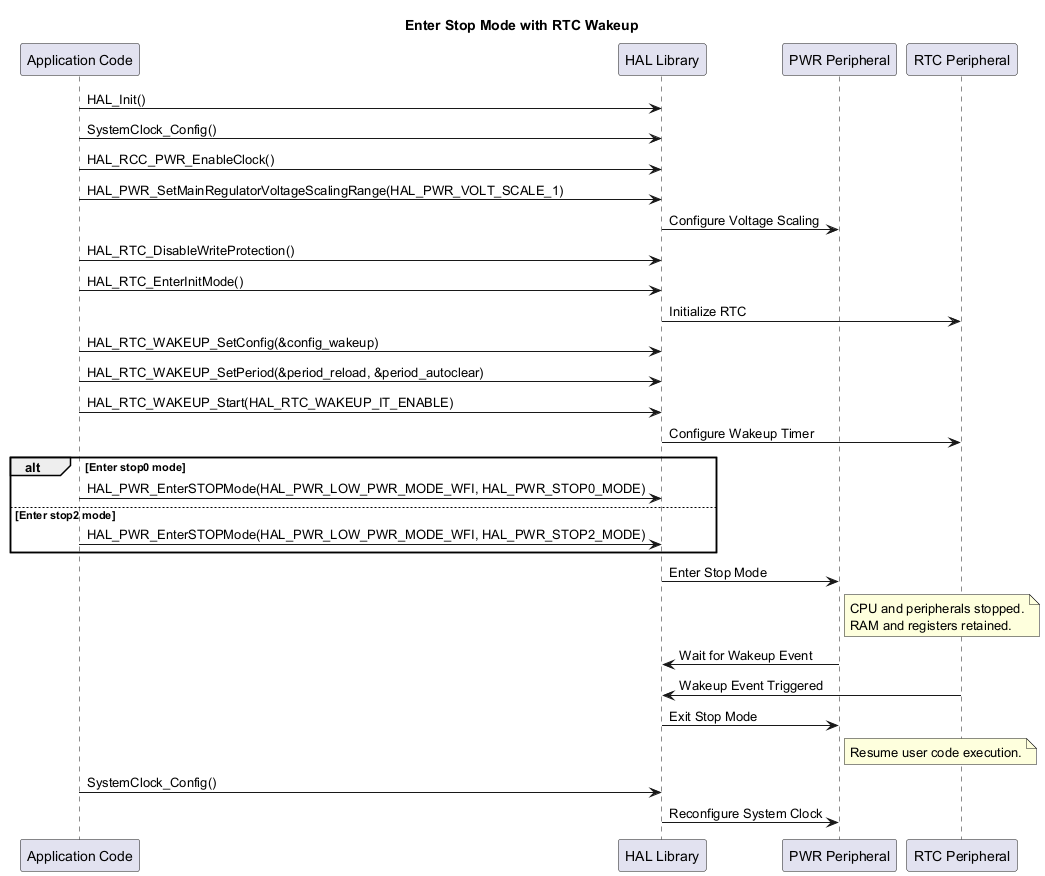

The diagram above was rendered by PlantUML. Its source (embedded in the PNG):
@startuml

title Enter Stop Mode with RTC Wakeup


participant "Application Code" as App
participant "HAL Library" as HAL
participant "PWR Peripheral" as PWR
participant "RTC Peripheral" as RTC


App -> HAL: HAL_Init()
App -> HAL: SystemClock_Config()
App -> HAL: HAL_RCC_PWR_EnableClock()

App -> HAL: HAL_PWR_SetMainRegulatorVoltageScalingRange(HAL_PWR_VOLT_SCALE_1)
HAL -> PWR: Configure Voltage Scaling

App -> HAL: HAL_RTC_DisableWriteProtection()
App -> HAL: HAL_RTC_EnterInitMode()
HAL -> RTC: Initialize RTC

App -> HAL: HAL_RTC_WAKEUP_SetConfig(&config_wakeup)
App -> HAL: HAL_RTC_WAKEUP_SetPeriod(&period_reload, &period_autoclear)
App -> HAL: HAL_RTC_WAKEUP_Start(HAL_RTC_WAKEUP_IT_ENABLE)
HAL -> RTC: Configure Wakeup Timer

alt Enter stop0 mode
    App -> HAL: HAL_PWR_EnterSTOPMode(HAL_PWR_LOW_PWR_MODE_WFI, HAL_PWR_STOP0_MODE)
else Enter stop2 mode
    App -> HAL:HAL_PWR_EnterSTOPMode(HAL_PWR_LOW_PWR_MODE_WFI, HAL_PWR_STOP2_MODE)
end

HAL -> PWR: Enter Stop Mode
note right of PWR
CPU and peripherals stopped.
RAM and registers retained.
end note

PWR -> HAL: Wait for Wakeup Event
RTC -> HAL: Wakeup Event Triggered

HAL -> PWR: Exit Stop Mode
note right of PWR
Resume user code execution.
end note
App -> HAL: SystemClock_Config()
HAL -> PWR: Reconfigure System Clock



@enduml